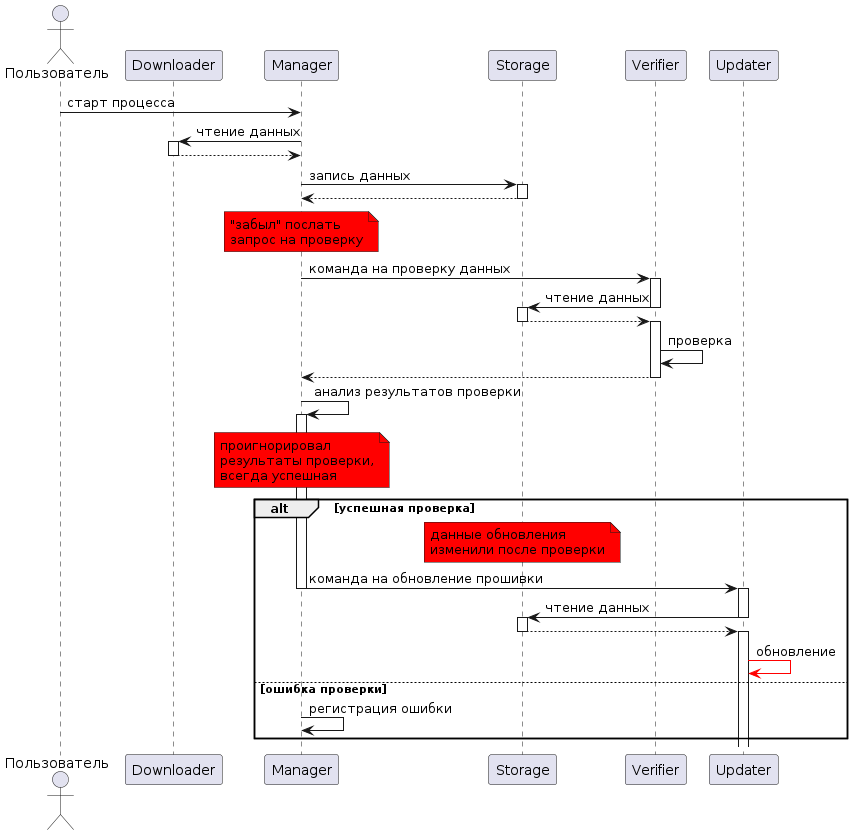

The diagram above was rendered by PlantUML. Its source (embedded in the PNG):
@startuml "sd-negative"

actor "Пользователь" as u
participant Downloader
participant Manager
participant Manager
participant Storage
participant Verifier
participant Updater


u -> Manager: старт процесса
Manager -> Downloader++: чтение данных
Downloader --> Manager--
Manager -> Storage++: запись данных
Storage --> Manager--
note over Manager #red
"забыл" послать
запрос на проверку
end note
Manager -> Verifier++: команда на проверку данных
Verifier -> Storage--: чтение данных
activate Storage
Storage --> Verifier--
activate Verifier
Verifier -> Verifier: проверка
Verifier --> Manager--
Manager -> Manager: анализ результатов проверки
note over Manager #red
проигнорировал
результаты проверки,
всегда успешная
end note
alt успешная проверка
activate Manager
note over Storage #red
данные обновления
изменили после проверки
end note

Manager -> Updater--: команда на обновление прошивки
activate Updater
Updater -> Storage: чтение данных
deactivate Updater
activate Storage
Storage --> Updater
deactivate Storage
activate Updater
Updater -[#red]> Updater: обновление
else ошибка проверки
Manager -> Manager: регистрация ошибки
end

@enduml